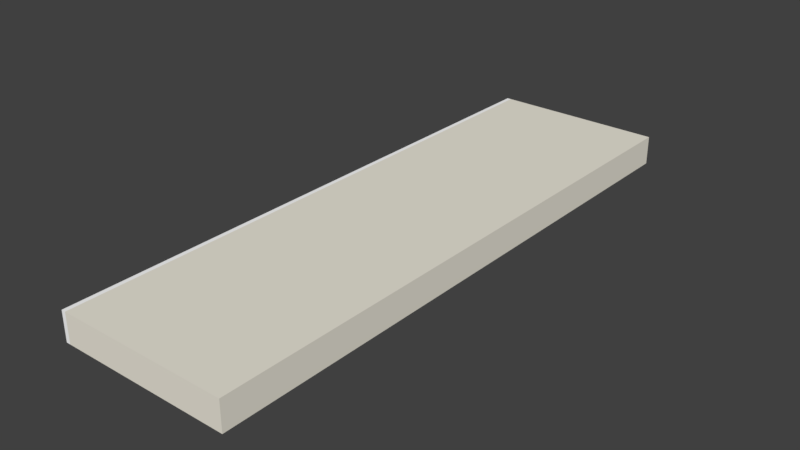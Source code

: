 # Source: goal.blend  (saved by Blender 2.78.0; exported with 4.5.12 LTS)
import bpy
from mathutils import Matrix  # noqa: F401  (used for matrix-valued properties, if any)

bpy.ops.wm.read_factory_settings(use_empty=True)
scene = bpy.context.scene
scene.name = 'Scene'

# ---- collections
col_collection_1 = bpy.data.collections.new('Collection 1'); scene.collection.children.link(col_collection_1)

# ---- materials (node trees are filled in below, after node groups)
mat_goal_material = bpy.data.materials.new('goal_material')
mat_goal_material.alpha_threshold = 0.0
mat_goal_material.use_transparent_shadow = False
mat_goal_material.diffuse_color = (0.855, 0.8189, 0.716, 1.0)
mat_goal_material.roughness = 0.5
mat_goal_material.specular_intensity = 0.0
mat_goal_material.line_color = (0.0, 0.0, 0.0, 1.0)
mat_goal_line = bpy.data.materials.new('goal_line')
mat_goal_line.alpha_threshold = 0.0
mat_goal_line.use_transparent_shadow = False
mat_goal_line.diffuse_color = (1.0, 1.0, 1.0, 1.0)
mat_goal_line.roughness = 0.5

# ---- material node trees

# ---- world
world_world = bpy.data.worlds.new('World'); scene.world = world_world
world_world.color = (0.05088, 0.05088, 0.05088)
world_world.use_sun_shadow = False
world_world.sun_shadow_jitter_overblur = 0.0
world_world.cycles.sampling_method = 'MANUAL'

# ---- meshes
me_cube = bpy.data.meshes.new('Cube')
me_cube.from_pydata([(1.0, 1.0, -1.0), (1.0, -1.0, -1.0), (-1.0, -1.0, -1.0), (-1.0, 1.0, -1.0), (1.0, 1.0, 1.0), (1.0, -1.0, 1.0), (-1.0, -1.0, 1.0), (-1.0, 1.0, 1.0), (-0.9522, 1.0, -1.0), (-0.9522, -1.0, -1.0), (-0.9522, 1.0, 1.0), (-0.9522, -1.0, 1.0)], [], [(8, 9, 2, 3), (10, 7, 6, 11), (0, 4, 5, 1), (9, 11, 6, 2), (2, 6, 7, 3), (10, 8, 3, 7), (4, 0, 8, 10), (1, 5, 11, 9), (4, 10, 11, 5), (0, 1, 9, 8)])
me_cube.polygons.foreach_set('material_index', [1, 1, 0, 1, 1, 1, 0, 0, 0, 0])
_uv = me_cube.uv_layers.new(name='UVMap')
_uv.uv.foreach_set('vector', [0.0, 0.0, 1.0, 0.0, 1.0, 1.0, 0.0, 1.0, 0.0, 0.0, 1.0, 0.0, 1.0, 1.0, 0.0, 1.0, 0.0, 0.0, 1.0, 0.0, 1.0, 1.0, 0.0, 1.0, 0.0, 0.0, 1.0, 0.0, 1.0, 1.0, 0.0, 1.0, 0.0, 0.0, 1.0, 0.0, 1.0, 1.0, 0.0, 1.0, 0.0, 0.0, 1.0, 0.0, 1.0, 1.0, 0.0, 1.0, 0.0, 0.0, 1.0, 0.0, 1.0, 1.0, 0.0, 1.0, 0.0, 0.0, 1.0, 0.0, 1.0, 1.0, 0.0, 1.0, 0.0, 0.0, 1.0, 0.0, 1.0, 1.0, 0.0, 1.0, 0.0, 0.0, 1.0, 0.0, 1.0, 1.0, 0.0, 1.0])
me_cube.materials.append(mat_goal_material)
me_cube.materials.append(mat_goal_line)
me_cube.use_remesh_preserve_volume = False
me_cube.use_remesh_preserve_attributes = False
me_cube.use_mirror_vertex_groups = False
me_cube.update()

# ---- objects
ob_goal = bpy.data.objects.new('goal', me_cube)

# ---- transforms, parenting, visibility, modifiers, constraints
ob_goal.location = (0.0, 0.0, 0.0)
ob_goal.scale = (0.75, 2.5, 0.125)
ob_goal.lock_rotations_4d = False
ob_goal.empty_display_type = 'ARROWS'
ob_goal.lineart.crease_threshold = 0.0

# ---- collection membership
col_collection_1.objects.link(ob_goal)

# ---- scene / render settings (as saved in the file)
scene.frame_start = 1; scene.frame_end = 250; scene.frame_set(1)
scene.render.engine = 'BLENDER_EEVEE_NEXT'
scene.render.resolution_percentage = 50
scene.render.dither_intensity = 0.0
scene.cycles.use_denoising = False
scene.cycles.samples = 128
scene.cycles.sampling_pattern = 'TABULATED_SOBOL'
scene.cycles.light_sampling_threshold = 0.0
scene.cycles.use_adaptive_sampling = False
scene.cycles.use_light_tree = False
scene.cycles.blur_glossy = 0.0
scene.cycles.sample_clamp_indirect = 0.0
scene.view_settings.view_transform = 'Standard'
bpy.context.view_layer.update()

# ---- added for rendering (the .blend has no active camera and no usable light): camera, sun
cam_auto = bpy.data.cameras.new('AutoCamera')
cam_auto.lens = 50.0
cam_auto.sensor_width = 36.0
cam_auto.clip_end = 1000.0
ob_auto_camera = bpy.data.objects.new('AutoCamera', cam_auto)
scene.collection.objects.link(ob_auto_camera)
ob_auto_camera.location = (4.83535, -5.80242, 3.86828)
ob_auto_camera.rotation_euler = (1.09748, -7.21219e-08, 0.694738)
scene.camera = ob_auto_camera
light_auto_sun = bpy.data.lights.new('AutoSun', 'SUN')
light_auto_sun.energy = 3.0
light_auto_sun.angle = 0.0523599
ob_auto_sun = bpy.data.objects.new('AutoSun', light_auto_sun)
scene.collection.objects.link(ob_auto_sun)
ob_auto_sun.rotation_euler = (0.872665, 0.174533, 0.523599)
bpy.context.view_layer.update()
